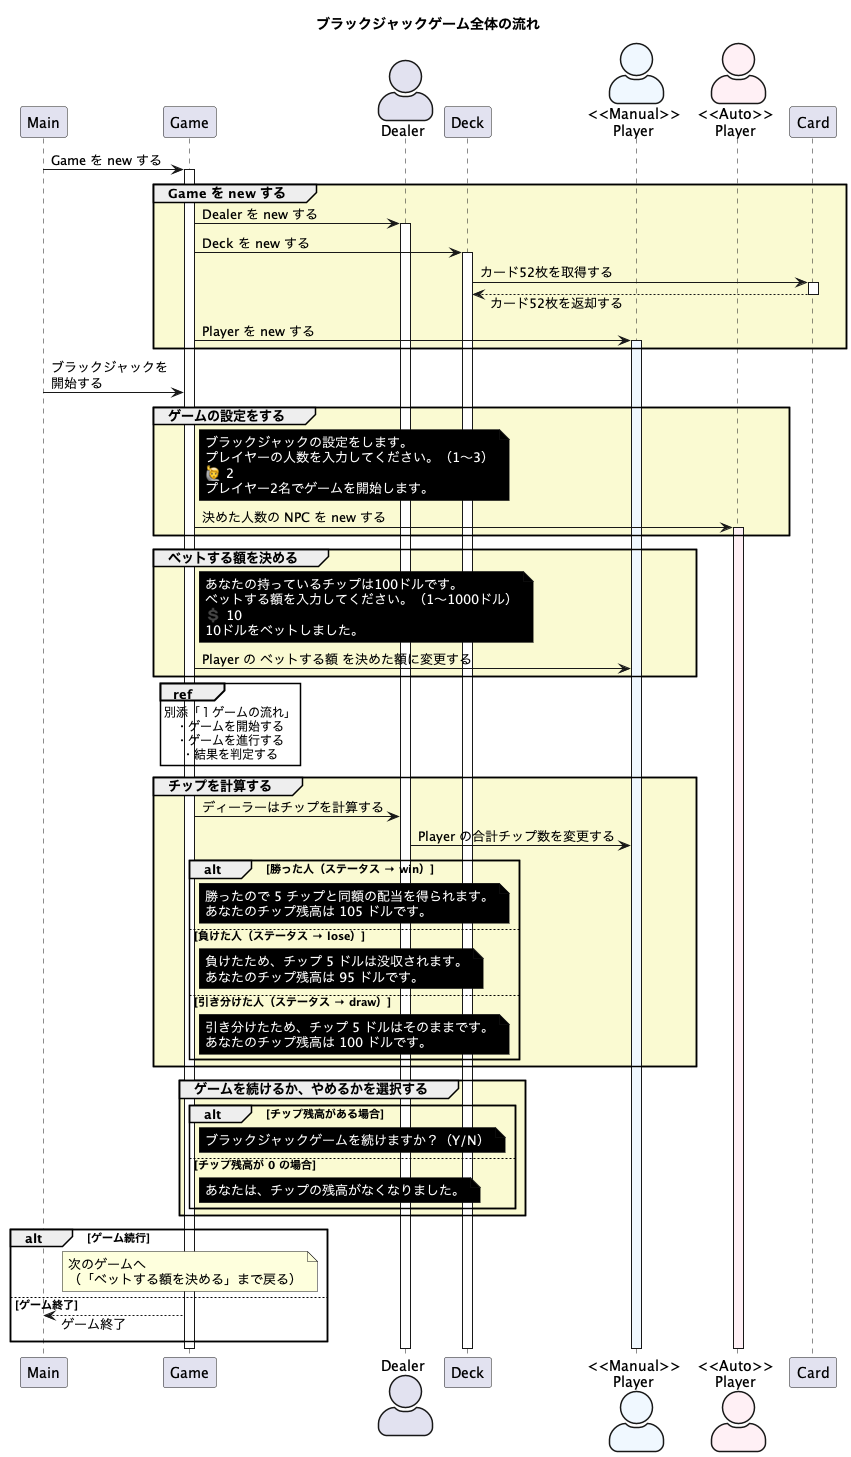

The diagram above was rendered by PlantUML. Its source (embedded in the PNG):
@startuml Blackjack

title ブラックジャックゲーム全体の流れ

skinparam responseMessageBelowArrow true
skinparam actorStyle awesome

participant Main order 10
participant Game order 20
actor Dealer order 30
participant Deck order 40
actor "<<Manual>>\nPlayer" as mp order 50 #AliceBlue
actor "<<Auto>>\nPlayer" as ap order 60 #LavenderBlush
participant Card order 70

Main -> Game : Game を new する

group #LightGoldenRodYellow Game を new する
  activate Game
  Game ->  Dealer : Dealer を new する
  activate  Dealer
  Game -> Deck : Deck を new する
  activate Deck
  Deck -> Card : カード52枚を取得する
  activate Card
  Card --> Deck : カード52枚を返却する
  deactivate Card

  Game -> mp : Player を new する
  activate mp #AliceBlue
end

Main -> Game : ブラックジャックを\n開始する

group #LightGoldenRodYellow ゲームの設定をする
  note right Game #Black
  <font color="white">ブラックジャックの設定をします。
  <font color="white">プレイヤーの人数を入力してください。（1〜3）
  <font color="white">🙋 2
  <font color="white">プレイヤー2名でゲームを開始します。
  end note

  Game -> ap : 決めた人数の NPC を new する
  activate ap #LavenderBlush
end

group #LightGoldenRodYellow ベットする額を決める
  note right Game #Black
  <font color="white">あなたの持っているチップは100ドルです。
  <font color="white">ベットする額を入力してください。（1〜1000ドル）
  <font color="white">💲 10
  <font color="white">10ドルをベットしました。
  end note
  Game -> mp : Player の ベットする額 を決めた額に変更する
end

ref over Game
  別添「１ゲームの流れ」
  ・ゲームを開始する
  ・ゲームを進行する
  ・結果を判定する
end ref

group #LightGoldenRodYellow チップを計算する
    Game -> Dealer : ディーラーはチップを計算する
    Dealer -> mp : Player の合計チップ数を変更する

    alt 勝った人（ステータス → win）
      note right Game #Black
        <font color="white">勝ったので 5 チップと同額の配当を得られます。
        <font color="white">あなたのチップ残高は 105 ドルです。
      end note

    else 負けた人（ステータス → lose）
      note right Game #Black
        <font color="white">負けたため、チップ 5 ドルは没収されます。
        <font color="white">あなたのチップ残高は 95 ドルです。
      end note
    else 引き分けた人（ステータス → draw）
      note right Game #Black
        <font color="white">引き分けたため、チップ 5 ドルはそのままです。
        <font color="white">あなたのチップ残高は 100 ドルです。
      end note
    end
end

group #LightGoldenRodYellow ゲームを続けるか、やめるかを選択する

    alt チップ残高がある場合
      note right Game #Black
        <font color="white">ブラックジャックゲームを続けますか？（Y/N）
      end note
    else チップ残高が 0 の場合
      note right Game #Black
        <font color="white">あなたは、チップの残高がなくなりました。
      end note
    end
end
alt ゲーム続行
  note over Game
    次のゲームへ
    （「ベットする額を決める」まで戻る）
  end note
else ゲーム終了
  Game --> Main : ゲーム終了
end
  deactivate Dealer
  deactivate mp
  deactivate ap
  deactivate Deck
deactivate Game
@enduml